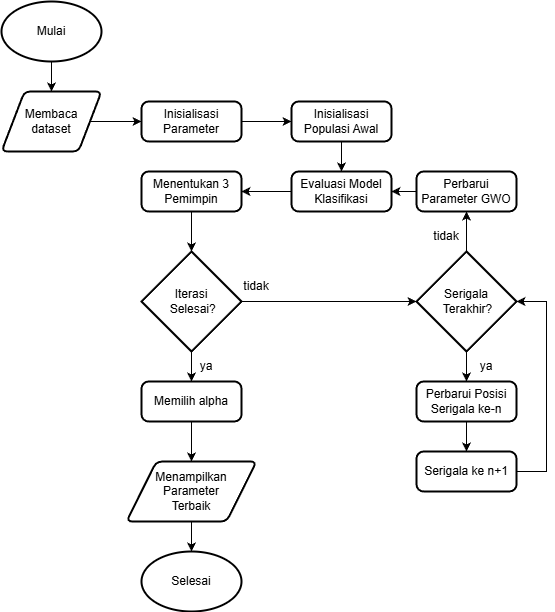

The diagram above was exported from draw.io. Its source (the exported page's mxGraphModel, read from the mxfile embedded in the PNG):
<mxGraphModel dx="2680" dy="753" grid="1" gridSize="10" guides="1" tooltips="1" connect="1" arrows="1" fold="1" page="1" pageScale="1" pageWidth="850" pageHeight="1100" math="0" shadow="0">
  <root>
    <mxCell id="0" />
    <mxCell id="1" parent="0" />
    <mxCell id="8E73uzWEAcmzYHi_oTFQ-6" edge="1" parent="1" source="8E73uzWEAcmzYHi_oTFQ-7" style="edgeStyle=orthogonalEdgeStyle;rounded=0;orthogonalLoop=1;jettySize=auto;html=1;entryX=0.5;entryY=0;entryDx=0;entryDy=0;" target="8E73uzWEAcmzYHi_oTFQ-9">
      <mxGeometry relative="1" as="geometry" />
    </mxCell>
    <mxCell id="8E73uzWEAcmzYHi_oTFQ-7" parent="1" style="strokeWidth=2;html=1;shape=mxgraph.flowchart.start_1;whiteSpace=wrap;" value="Mulai" vertex="1">
      <mxGeometry height="60" width="100" x="-185" y="70" as="geometry" />
    </mxCell>
    <mxCell id="8E73uzWEAcmzYHi_oTFQ-8" edge="1" parent="1" source="8E73uzWEAcmzYHi_oTFQ-9" style="edgeStyle=orthogonalEdgeStyle;rounded=0;orthogonalLoop=1;jettySize=auto;html=1;entryX=0;entryY=0.5;entryDx=0;entryDy=0;" target="8E73uzWEAcmzYHi_oTFQ-11">
      <mxGeometry relative="1" as="geometry" />
    </mxCell>
    <mxCell id="8E73uzWEAcmzYHi_oTFQ-9" parent="1" style="shape=parallelogram;html=1;strokeWidth=2;perimeter=parallelogramPerimeter;whiteSpace=wrap;rounded=1;arcSize=12;size=0.23;" value="Membaca&lt;div&gt;dataset&lt;/div&gt;" vertex="1">
      <mxGeometry height="60" width="100" x="-185" y="160" as="geometry" />
    </mxCell>
    <mxCell id="8E73uzWEAcmzYHi_oTFQ-10" edge="1" parent="1" source="8E73uzWEAcmzYHi_oTFQ-11" style="edgeStyle=orthogonalEdgeStyle;rounded=0;orthogonalLoop=1;jettySize=auto;html=1;entryX=0;entryY=0.5;entryDx=0;entryDy=0;" target="8E73uzWEAcmzYHi_oTFQ-13">
      <mxGeometry relative="1" as="geometry" />
    </mxCell>
    <mxCell id="8E73uzWEAcmzYHi_oTFQ-11" parent="1" style="rounded=1;whiteSpace=wrap;html=1;absoluteArcSize=1;arcSize=14;strokeWidth=2;" value="Inisialisasi Parameter" vertex="1">
      <mxGeometry height="40" width="100" x="-45" y="170" as="geometry" />
    </mxCell>
    <mxCell id="8E73uzWEAcmzYHi_oTFQ-12" edge="1" parent="1" source="8E73uzWEAcmzYHi_oTFQ-13" style="edgeStyle=orthogonalEdgeStyle;rounded=0;orthogonalLoop=1;jettySize=auto;html=1;entryX=0.5;entryY=0;entryDx=0;entryDy=0;" target="8E73uzWEAcmzYHi_oTFQ-15">
      <mxGeometry relative="1" as="geometry">
        <mxPoint x="155" y="230" as="targetPoint" />
      </mxGeometry>
    </mxCell>
    <mxCell id="8E73uzWEAcmzYHi_oTFQ-13" parent="1" style="rounded=1;whiteSpace=wrap;html=1;absoluteArcSize=1;arcSize=14;strokeWidth=2;" value="Inisialisasi Populasi Awal" vertex="1">
      <mxGeometry height="40" width="100" x="105" y="170" as="geometry" />
    </mxCell>
    <mxCell id="8E73uzWEAcmzYHi_oTFQ-35" edge="1" parent="1" source="8E73uzWEAcmzYHi_oTFQ-15" style="edgeStyle=orthogonalEdgeStyle;rounded=0;orthogonalLoop=1;jettySize=auto;html=1;entryX=1;entryY=0.5;entryDx=0;entryDy=0;" target="8E73uzWEAcmzYHi_oTFQ-18">
      <mxGeometry relative="1" as="geometry" />
    </mxCell>
    <mxCell id="8E73uzWEAcmzYHi_oTFQ-15" parent="1" style="rounded=1;whiteSpace=wrap;html=1;absoluteArcSize=1;arcSize=14;strokeWidth=2;" value="Evaluasi Model Klasifikasi" vertex="1">
      <mxGeometry height="40" width="100" x="105" y="240" as="geometry" />
    </mxCell>
    <mxCell id="8E73uzWEAcmzYHi_oTFQ-18" parent="1" style="rounded=1;whiteSpace=wrap;html=1;absoluteArcSize=1;arcSize=14;strokeWidth=2;" value="Menentukan 3 Pemimpin" vertex="1">
      <mxGeometry height="40" width="100" x="-45" y="240" as="geometry" />
    </mxCell>
    <mxCell id="8E73uzWEAcmzYHi_oTFQ-39" edge="1" parent="1" source="8E73uzWEAcmzYHi_oTFQ-34" style="edgeStyle=orthogonalEdgeStyle;rounded=0;orthogonalLoop=1;jettySize=auto;html=1;entryX=0.5;entryY=0;entryDx=0;entryDy=0;" target="8E73uzWEAcmzYHi_oTFQ-37">
      <mxGeometry relative="1" as="geometry" />
    </mxCell>
    <mxCell id="8E73uzWEAcmzYHi_oTFQ-34" parent="1" style="strokeWidth=2;html=1;shape=mxgraph.flowchart.decision;whiteSpace=wrap;" value="Iterasi&lt;div&gt;&amp;nbsp;Selesai?&lt;/div&gt;" vertex="1">
      <mxGeometry height="100" width="100" x="-45" y="320" as="geometry" />
    </mxCell>
    <mxCell id="8E73uzWEAcmzYHi_oTFQ-36" edge="1" parent="1" source="8E73uzWEAcmzYHi_oTFQ-18" style="edgeStyle=orthogonalEdgeStyle;rounded=0;orthogonalLoop=1;jettySize=auto;html=1;entryX=0.5;entryY=0;entryDx=0;entryDy=0;entryPerimeter=0;" target="8E73uzWEAcmzYHi_oTFQ-34">
      <mxGeometry relative="1" as="geometry" />
    </mxCell>
    <mxCell id="8E73uzWEAcmzYHi_oTFQ-40" edge="1" parent="1" source="8E73uzWEAcmzYHi_oTFQ-37" style="edgeStyle=orthogonalEdgeStyle;rounded=0;orthogonalLoop=1;jettySize=auto;html=1;entryX=0.5;entryY=0;entryDx=0;entryDy=0;" target="8E73uzWEAcmzYHi_oTFQ-38">
      <mxGeometry relative="1" as="geometry" />
    </mxCell>
    <mxCell id="8E73uzWEAcmzYHi_oTFQ-37" parent="1" style="rounded=1;whiteSpace=wrap;html=1;absoluteArcSize=1;arcSize=14;strokeWidth=2;" value="Memilih alpha" vertex="1">
      <mxGeometry height="40" width="100" x="-45" y="450" as="geometry" />
    </mxCell>
    <mxCell id="8E73uzWEAcmzYHi_oTFQ-38" parent="1" style="shape=parallelogram;html=1;strokeWidth=2;perimeter=parallelogramPerimeter;whiteSpace=wrap;rounded=1;arcSize=12;size=0.23;" value="Menampilkan&lt;div&gt;Parameter&lt;/div&gt;&lt;div&gt;Terbaik&lt;/div&gt;" vertex="1">
      <mxGeometry height="60" width="130" x="-60" y="530" as="geometry" />
    </mxCell>
    <mxCell id="8E73uzWEAcmzYHi_oTFQ-46" edge="1" parent="1" source="8E73uzWEAcmzYHi_oTFQ-42" style="edgeStyle=orthogonalEdgeStyle;rounded=0;orthogonalLoop=1;jettySize=auto;html=1;entryX=0.5;entryY=0;entryDx=0;entryDy=0;" target="8E73uzWEAcmzYHi_oTFQ-43">
      <mxGeometry relative="1" as="geometry" />
    </mxCell>
    <mxCell id="8E73uzWEAcmzYHi_oTFQ-47" edge="1" parent="1" source="8E73uzWEAcmzYHi_oTFQ-42" style="edgeStyle=orthogonalEdgeStyle;rounded=0;orthogonalLoop=1;jettySize=auto;html=1;entryX=0.5;entryY=1;entryDx=0;entryDy=0;" target="8E73uzWEAcmzYHi_oTFQ-44">
      <mxGeometry relative="1" as="geometry" />
    </mxCell>
    <mxCell id="8E73uzWEAcmzYHi_oTFQ-42" parent="1" style="strokeWidth=2;html=1;shape=mxgraph.flowchart.decision;whiteSpace=wrap;" value="Serigala&lt;div&gt;&amp;nbsp;Terakhir?&lt;/div&gt;" vertex="1">
      <mxGeometry height="100" width="100" x="230" y="320" as="geometry" />
    </mxCell>
    <mxCell id="8E73uzWEAcmzYHi_oTFQ-51" edge="1" parent="1" source="8E73uzWEAcmzYHi_oTFQ-43" style="edgeStyle=orthogonalEdgeStyle;rounded=0;orthogonalLoop=1;jettySize=auto;html=1;entryX=0.5;entryY=0;entryDx=0;entryDy=0;" target="8E73uzWEAcmzYHi_oTFQ-50">
      <mxGeometry relative="1" as="geometry" />
    </mxCell>
    <mxCell id="8E73uzWEAcmzYHi_oTFQ-43" parent="1" style="rounded=1;whiteSpace=wrap;html=1;absoluteArcSize=1;arcSize=14;strokeWidth=2;" value="Perbarui Posisi&lt;div&gt;Serigala ke-n&lt;/div&gt;" vertex="1">
      <mxGeometry height="40" width="100" x="230" y="450" as="geometry" />
    </mxCell>
    <mxCell id="8E73uzWEAcmzYHi_oTFQ-48" edge="1" parent="1" source="8E73uzWEAcmzYHi_oTFQ-44" style="edgeStyle=orthogonalEdgeStyle;rounded=0;orthogonalLoop=1;jettySize=auto;html=1;entryX=1;entryY=0.5;entryDx=0;entryDy=0;" target="8E73uzWEAcmzYHi_oTFQ-15">
      <mxGeometry relative="1" as="geometry" />
    </mxCell>
    <mxCell id="8E73uzWEAcmzYHi_oTFQ-44" parent="1" style="rounded=1;whiteSpace=wrap;html=1;absoluteArcSize=1;arcSize=14;strokeWidth=2;" value="Perbarui Parameter GWO" vertex="1">
      <mxGeometry height="40" width="100" x="230" y="240" as="geometry" />
    </mxCell>
    <mxCell id="8E73uzWEAcmzYHi_oTFQ-45" edge="1" parent="1" source="8E73uzWEAcmzYHi_oTFQ-34" style="edgeStyle=orthogonalEdgeStyle;rounded=0;orthogonalLoop=1;jettySize=auto;html=1;entryX=0;entryY=0.5;entryDx=0;entryDy=0;entryPerimeter=0;" target="8E73uzWEAcmzYHi_oTFQ-42">
      <mxGeometry relative="1" as="geometry" />
    </mxCell>
    <mxCell id="8E73uzWEAcmzYHi_oTFQ-50" parent="1" style="rounded=1;whiteSpace=wrap;html=1;absoluteArcSize=1;arcSize=14;strokeWidth=2;" value="Serigala ke n+1" vertex="1">
      <mxGeometry height="40" width="100" x="230" y="520" as="geometry" />
    </mxCell>
    <mxCell id="8E73uzWEAcmzYHi_oTFQ-52" edge="1" parent="1" source="8E73uzWEAcmzYHi_oTFQ-50" style="edgeStyle=orthogonalEdgeStyle;rounded=0;orthogonalLoop=1;jettySize=auto;html=1;entryX=1;entryY=0.5;entryDx=0;entryDy=0;entryPerimeter=0;" target="8E73uzWEAcmzYHi_oTFQ-42">
      <mxGeometry relative="1" as="geometry">
        <Array as="points">
          <mxPoint x="360" y="540" />
          <mxPoint x="360" y="370" />
        </Array>
      </mxGeometry>
    </mxCell>
    <mxCell id="8E73uzWEAcmzYHi_oTFQ-53" parent="1" style="text;html=1;whiteSpace=wrap;strokeColor=none;fillColor=none;align=center;verticalAlign=middle;rounded=0;" value="ya" vertex="1">
      <mxGeometry height="30" width="60" x="-10" y="420" as="geometry" />
    </mxCell>
    <mxCell id="8E73uzWEAcmzYHi_oTFQ-54" parent="1" style="text;html=1;whiteSpace=wrap;strokeColor=none;fillColor=none;align=center;verticalAlign=middle;rounded=0;" value="tidak" vertex="1">
      <mxGeometry height="30" width="60" x="40" y="340" as="geometry" />
    </mxCell>
    <mxCell id="8E73uzWEAcmzYHi_oTFQ-55" parent="1" style="text;html=1;whiteSpace=wrap;strokeColor=none;fillColor=none;align=center;verticalAlign=middle;rounded=0;" value="tidak" vertex="1">
      <mxGeometry height="30" width="60" x="230" y="290" as="geometry" />
    </mxCell>
    <mxCell id="8E73uzWEAcmzYHi_oTFQ-56" parent="1" style="text;html=1;whiteSpace=wrap;strokeColor=none;fillColor=none;align=center;verticalAlign=middle;rounded=0;" value="ya" vertex="1">
      <mxGeometry height="30" width="60" x="270" y="420" as="geometry" />
    </mxCell>
    <mxCell id="8E73uzWEAcmzYHi_oTFQ-57" parent="1" style="strokeWidth=2;html=1;shape=mxgraph.flowchart.start_1;whiteSpace=wrap;" value="Selesai" vertex="1">
      <mxGeometry height="60" width="100" x="-45" y="620" as="geometry" />
    </mxCell>
    <mxCell id="8E73uzWEAcmzYHi_oTFQ-58" edge="1" parent="1" source="8E73uzWEAcmzYHi_oTFQ-38" style="edgeStyle=orthogonalEdgeStyle;rounded=0;orthogonalLoop=1;jettySize=auto;html=1;entryX=0.5;entryY=0;entryDx=0;entryDy=0;entryPerimeter=0;" target="8E73uzWEAcmzYHi_oTFQ-57">
      <mxGeometry relative="1" as="geometry" />
    </mxCell>
  </root>
</mxGraphModel>